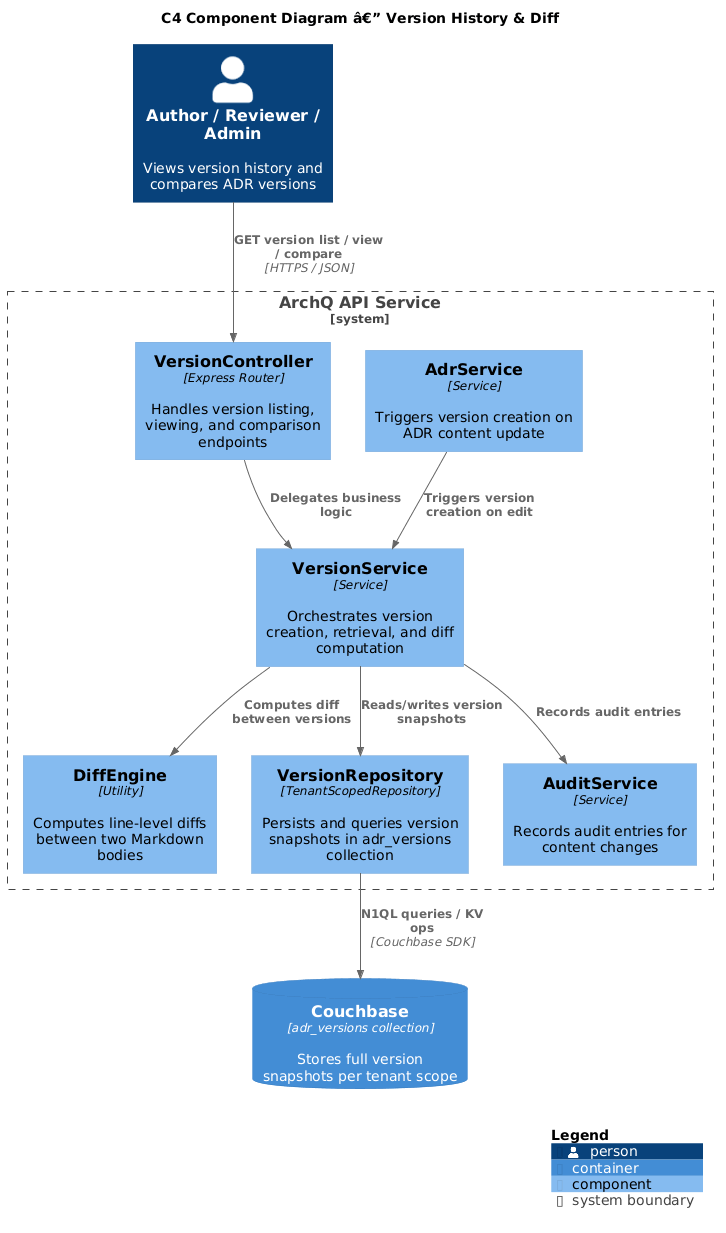

The diagram above was rendered by PlantUML. Its source (embedded in the PNG):
@startuml
!include https://raw.githubusercontent.com/plantuml-stdlib/C4-PlantUML/master/C4_Component.puml

title C4 Component Diagram â€” Version History & Diff

Person(user, "Author / Reviewer / Admin", "Views version history and compares ADR versions")

System_Boundary(api, "ArchQ API Service") {
    Component(ctrl, "VersionController", "Express Router", "Handles version listing, viewing, and comparison endpoints")
    Component(svc, "VersionService", "Service", "Orchestrates version creation, retrieval, and diff computation")
    Component(diffEngine, "DiffEngine", "Utility", "Computes line-level diffs between two Markdown bodies")
    Component(repo, "VersionRepository", "TenantScopedRepository", "Persists and queries version snapshots in adr_versions collection")
    Component(adrSvc, "AdrService", "Service", "Triggers version creation on ADR content update")
    Component(auditSvc, "AuditService", "Service", "Records audit entries for content changes")
}

ContainerDb(cb, "Couchbase", "adr_versions collection", "Stores full version snapshots per tenant scope")

Rel(user, ctrl, "GET version list / view / compare", "HTTPS / JSON")
Rel(ctrl, svc, "Delegates business logic")
Rel(adrSvc, svc, "Triggers version creation on edit")
Rel(svc, repo, "Reads/writes version snapshots")
Rel(svc, diffEngine, "Computes diff between versions")
Rel(svc, auditSvc, "Records audit entries")
Rel(repo, cb, "N1QL queries / KV ops", "Couchbase SDK")

SHOW_LEGEND()
@enduml